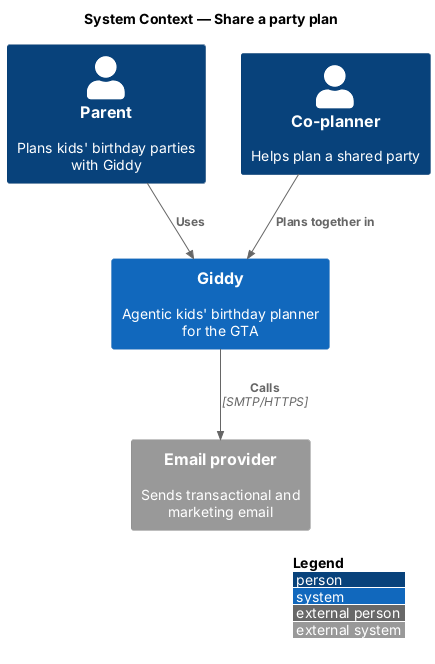

The diagram above was rendered by PlantUML. Its source (embedded in the PNG):
@startuml
!include <C4/C4_Context>
LAYOUT_WITH_LEGEND()
title System Context — Share a party plan

Person(parent, "Parent", "Plans kids' birthday parties with Giddy")
Person(coplanner, "Co-planner", "Helps plan a shared party")
System(giddy, "Giddy", "Agentic kids' birthday planner for the GTA")
System_Ext(email, "Email provider", "Sends transactional and marketing email")

Rel(parent, giddy, "Uses")
Rel(coplanner, giddy, "Plans together in")
Rel(giddy, email, "Calls", "SMTP/HTTPS")
@enduml